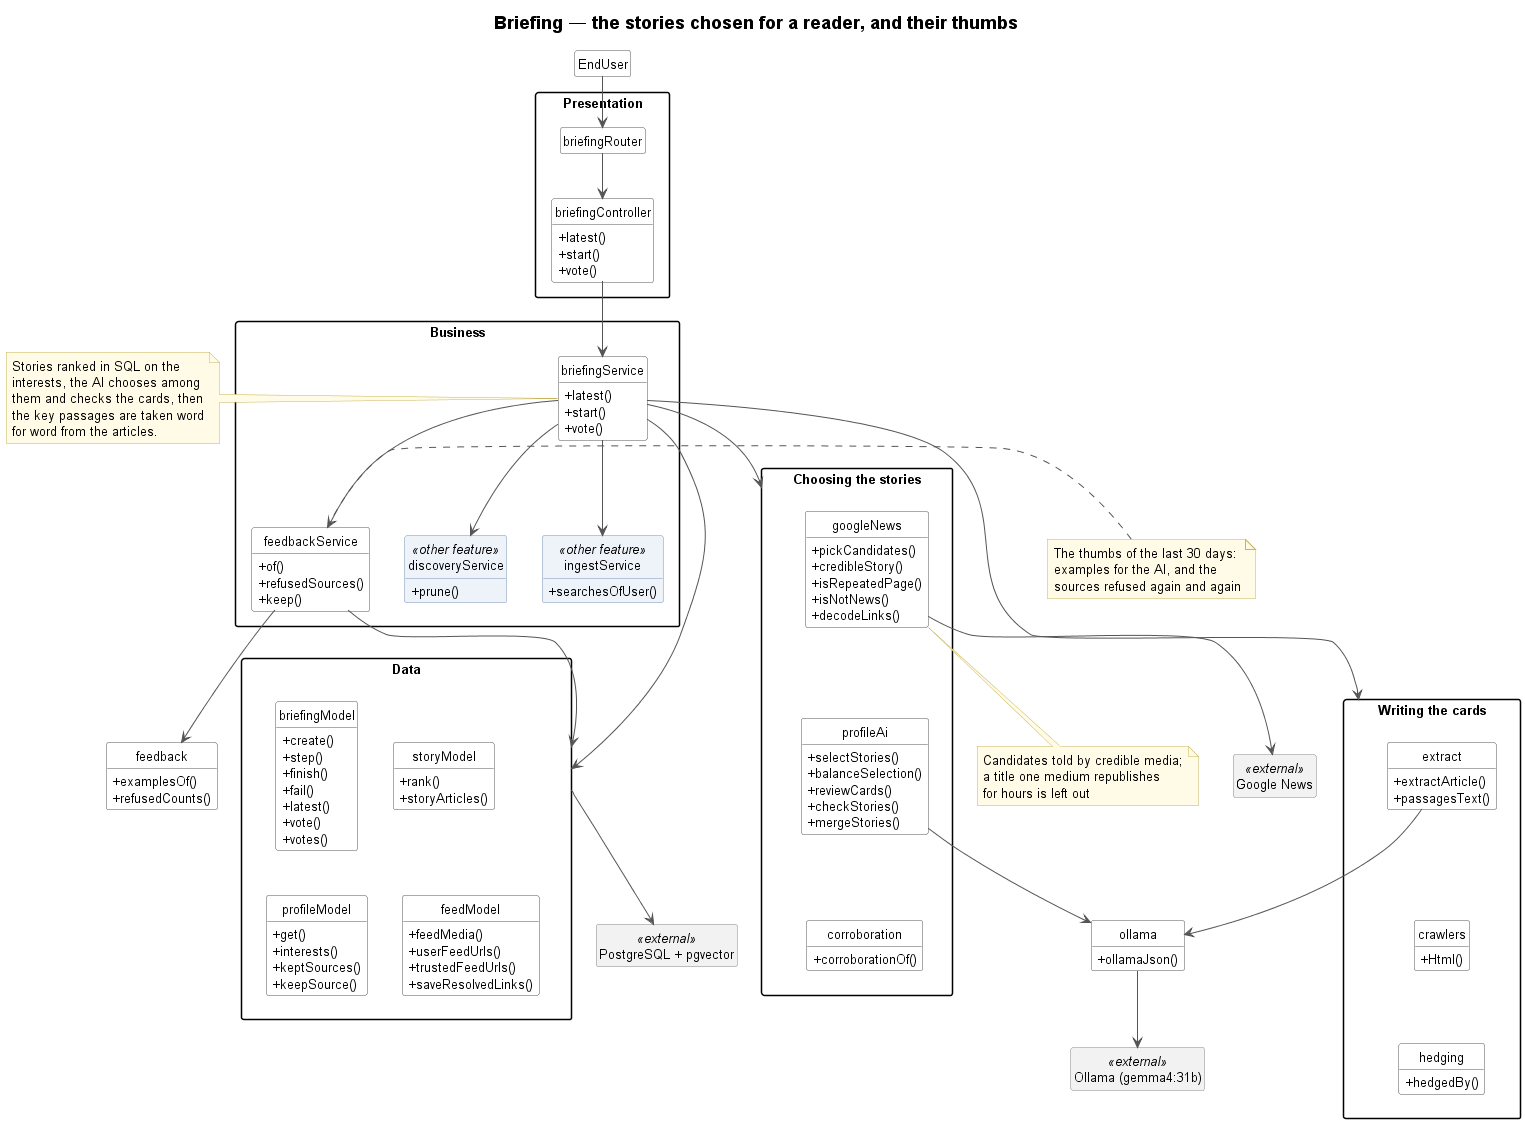

The diagram above was rendered by PlantUML. Its source (embedded in the PNG):
@startuml 08-briefing
!include _style.iuml
title Briefing — the stories chosen for a reader, and their thumbs

class EndUser
package "Presentation" {
    class briefingRouter
    class briefingController {
        + latest()
        + start()
        + vote()
    }
}
package "Business" {
    class briefingService {
        + latest()
        + start()
        + vote()
    }
    class feedbackService {
        + of()
        + refusedSources()
        + keep()
    }
    class discoveryService <<other feature>> {
        + prune()
    }
    class ingestService <<other feature>> {
        + searchesOfUser()
    }
}
note left of briefingService
    Stories ranked in SQL on the
    interests, the AI chooses among
    them and checks the cards, then
    the key passages are taken word
    for word from the articles.
end note
note right of feedbackService
    The thumbs of the last 30 days:
    examples for the AI, and the
    sources refused again and again
end note
package "Data" as Data {
    class briefingModel {
        + create()
        + step()
        + finish()
        + fail()
        + latest()
        + vote()
        + votes()
    }
    class storyModel {
        + rank()
        + storyArticles()
    }
    class profileModel {
        + get()
        + interests()
        + keptSources()
        + keepSource()
    }
    class feedModel {
        + feedMedia()
        + userFeedUrls()
        + trustedFeedUrls()
        + saveResolvedLinks()
    }
}
package "Choosing the stories" as Choosing {
    class googleNews {
        + pickCandidates()
        + credibleStory()
        + isRepeatedPage()
        + isNotNews()
        + decodeLinks()
    }
    class profileAi {
        + selectStories()
        + balanceSelection()
        + reviewCards()
        + checkStories()
        + mergeStories()
    }
    class corroboration {
        + corroborationOf()
    }
}
note bottom of googleNews
    Candidates told by credible media;
    a title one medium republishes
    for hours is left out
end note
package "Writing the cards" as Writing {
    class extract {
        + extractArticle()
        + passagesText()
    }
    class crawlers {
        + Html()
    }
    class hedging {
        + hedgedBy()
    }
}
class feedback {
    + examplesOf()
    + refusedCounts()
}
class ollama {
    + ollamaJson()
}
class "Ollama (gemma4:31b)" as Ollama <<external>>
class "Google News" as GoogleNewsApi <<external>>
class "PostgreSQL + pgvector" as PostgreSQL <<external>>

googleNews -[hidden]down- profileAi
profileAi -[hidden]down- corroboration
extract -[hidden]down- crawlers
crawlers -[hidden]down- hedging

EndUser --> briefingRouter
briefingRouter --> briefingController
briefingController --> briefingService
briefingService --> feedbackService
briefingService --> discoveryService
briefingService --> ingestService
briefingService --> Data
briefingService --> Choosing
briefingService --> Writing
feedbackService --> feedback
feedbackService --> Data
profileAi --> ollama
extract --> ollama
ollama --> Ollama
googleNews --> GoogleNewsApi
Data --> PostgreSQL
@enduml